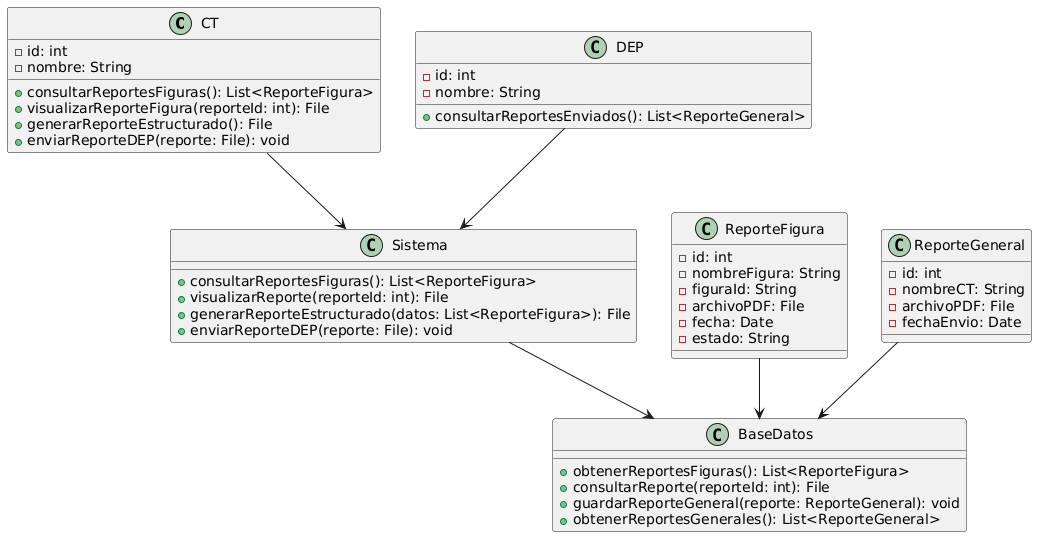

The diagram above was rendered by PlantUML. Its source (embedded in the PNG):
@startuml
class CT {
    - id: int
    - nombre: String
    + consultarReportesFiguras(): List<ReporteFigura>
    + visualizarReporteFigura(reporteId: int): File
    + generarReporteEstructurado(): File
    + enviarReporteDEP(reporte: File): void
}

class DEP {
    - id: int
    - nombre: String
    + consultarReportesEnviados(): List<ReporteGeneral>
}

class ReporteFigura {
    - id: int
    - nombreFigura: String
    - figuraId: String
    - archivoPDF: File
    - fecha: Date
    - estado: String
}

class ReporteGeneral {
    - id: int
    - nombreCT: String
    - archivoPDF: File
    - fechaEnvio: Date
}

class Sistema {
    + consultarReportesFiguras(): List<ReporteFigura>
    + visualizarReporte(reporteId: int): File
    + generarReporteEstructurado(datos: List<ReporteFigura>): File
    + enviarReporteDEP(reporte: File): void
}

class BaseDatos {
    + obtenerReportesFiguras(): List<ReporteFigura>
    + consultarReporte(reporteId: int): File
    + guardarReporteGeneral(reporte: ReporteGeneral): void
    + obtenerReportesGenerales(): List<ReporteGeneral>
}

CT --> Sistema
DEP --> Sistema
Sistema --> BaseDatos
ReporteFigura --> BaseDatos
ReporteGeneral --> BaseDatos
@enduml